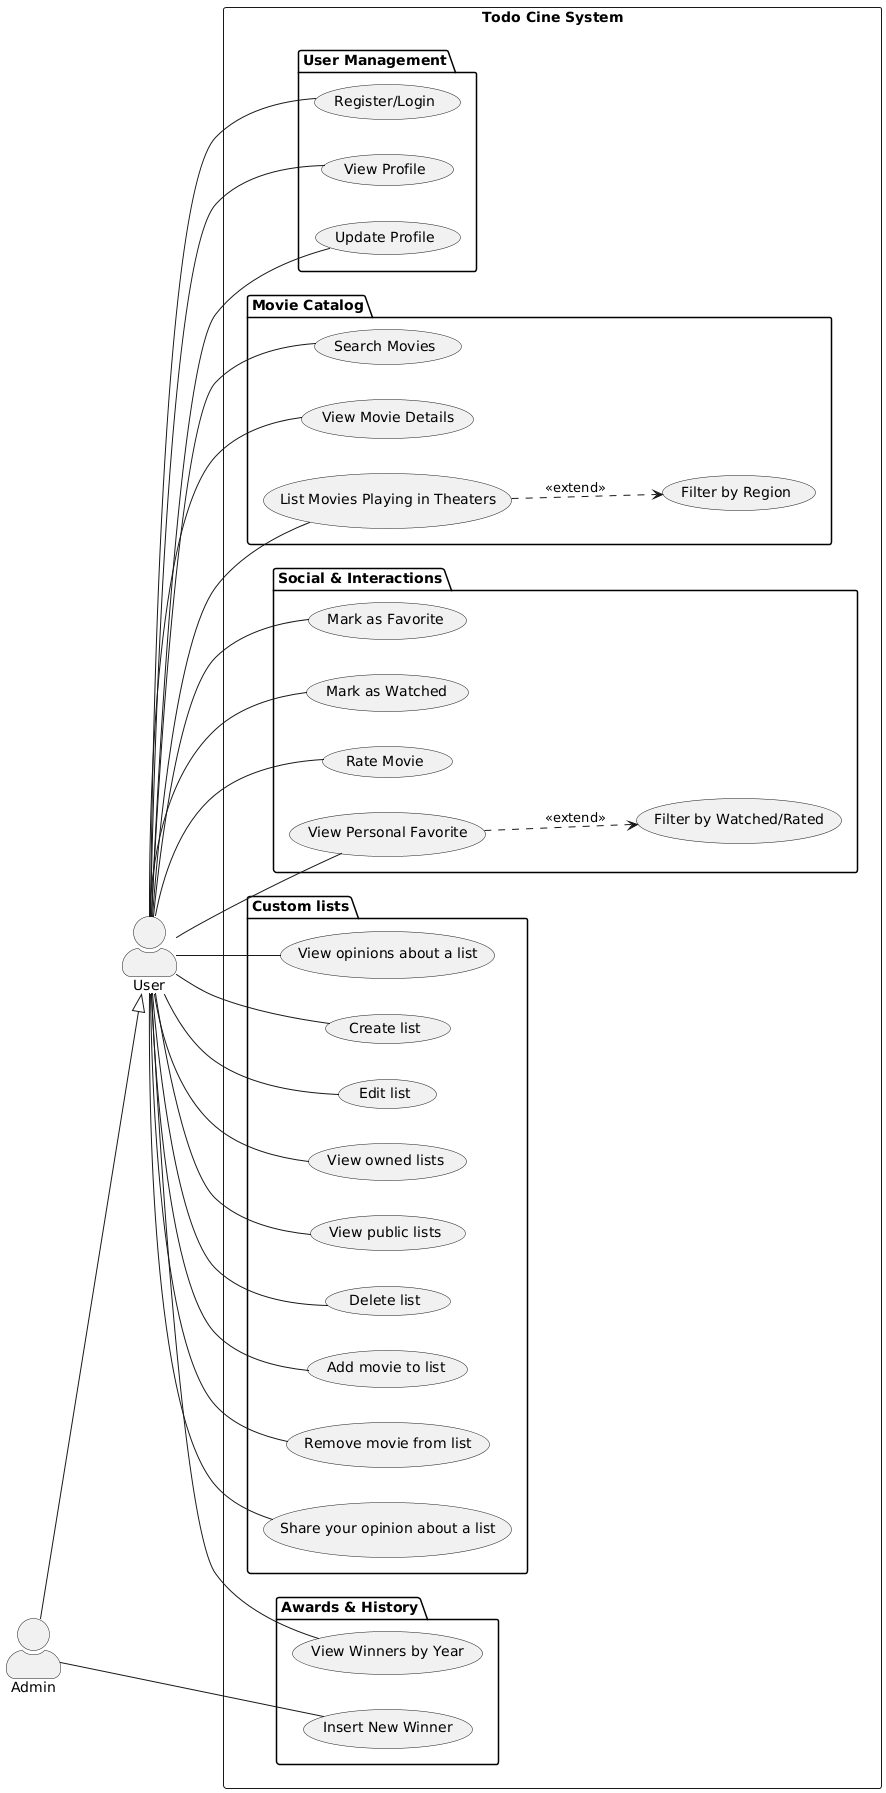

The diagram above was rendered by PlantUML. Its source (embedded in the PNG):
@startuml
skinparam actorStyle awesome
left to right direction

actor "User" as U
actor "Admin" as A

rectangle "Todo Cine System" {

    package "User Management" {
        U -- (Register/Login)
        U -- (View Profile)
        U -- (Update Profile)
    }

    package "Movie Catalog" {
        U -- (Search Movies)
        U -- (View Movie Details)
        U -- (List Movies Playing in Theaters)
        (List Movies Playing in Theaters) ..> (Filter by Region) : <<extend>>
    }

    package "Social & Interactions" {
        U -- (Mark as Favorite)
        U -- (Mark as Watched)
        U -- (Rate Movie)
        U -- (View Personal Favorite)
        (View Personal Favorite) ..> (Filter by Watched/Rated) : <<extend>>

    }

    package "Awards & History" {
        U -- (View Winners by Year)
        A -- (Insert New Winner)
    }

    package "Custom lists" {
        U -- (Create list)
        U -- (Edit list)
        U -- (View owned lists)
        U -- (View public lists)
        U -- (Delete list)
        U -- (Add movie to list)
        U -- (Remove movie from list)
        U -- (Share your opinion about a list)
        U -- (View opinions about a list)
    }
}

' Inheritance: Admin can do everything a User can
A --|> U


@endum